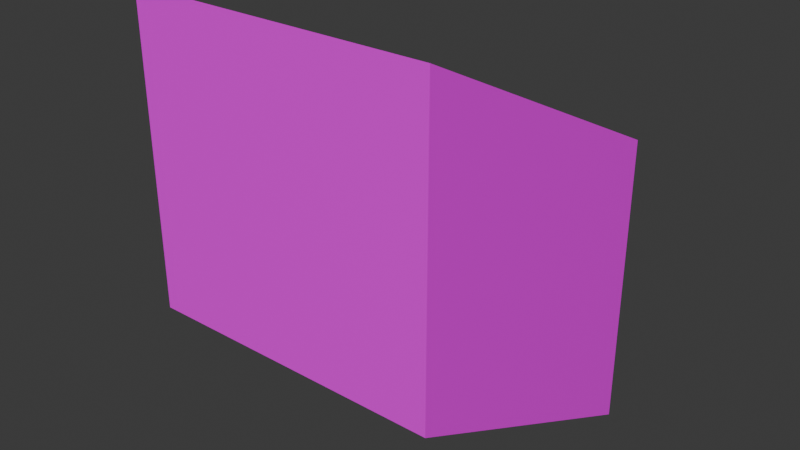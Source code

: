 # Source: mAirDuctDiagonal01.blend  (saved by Blender 4.1.23; exported with 4.5.12 LTS)
import bpy
from mathutils import Matrix  # noqa: F401  (used for matrix-valued properties, if any)

bpy.ops.wm.read_factory_settings(use_empty=True)
scene = bpy.context.scene
scene.name = 'Scene'

# ---- collections
col_airduct01 = bpy.data.collections.new('AirDuct01'); scene.collection.children.link(col_airduct01)

# ---- images (referenced by path relative to the original .blend; pixels are not part of the script)
import os
ASSET_DIR = os.environ.get("B2B_ASSET_DIR", "")  # directory of the original .blend (textures are referenced by path, not embedded)
HERE = os.path.dirname(os.path.abspath(__file__))  # packed textures are extracted next to this script under _unpacked/

def load_image(name, relpath, width, height, colorspace="sRGB"):
    """Load a texture the original file referenced (path relative to the .blend, or extracted next to this script)."""
    p = next((c for c in (os.path.join(HERE, relpath), os.path.join(ASSET_DIR, relpath)) if relpath and os.path.exists(c)), "")
    if p:
        img = bpy.data.images.load(p, check_existing=True)
        img.name = name
    else:  # same state as the original file: an image datablock whose file is absent (Cycles renders it pink)
        img = bpy.data.images.new(name, width, height)
        img.source = "FILE"
        img.filepath = "//" + (relpath or name)
    img.colorspace_settings.name = colorspace
    return img
img_airduct01_a_png_002 = load_image('AirDuct01_a.png.002', 'AirDuct01_a.png', 1024, 1024, 'sRGB')

# ---- materials (node trees are filled in below, after node groups)
mat_airduct01 = bpy.data.materials.new('AirDuct01')
mat_airduct01.use_transparent_shadow = False

# ---- material node trees
mat_airduct01.use_nodes = True; mat_airduct01.node_tree.nodes.clear()
_N = mat_airduct01.node_tree.nodes; _L = mat_airduct01.node_tree.links
n0 = _N.new('ShaderNodeBsdfPrincipled'); n0.name = 'Principled BSDF'; n0.location = (10, 300)
n0.inputs[3].default_value = 1.45
n1 = _N.new('ShaderNodeOutputMaterial'); n1.name = 'Material Output'; n1.location = (300, 300)
n2 = _N.new('ShaderNodeTexImage'); n2.name = 'Image Texture'; n2.location = (-280, 280)
n2.image = img_airduct01_a_png_002
n2.interpolation = 'Closest'
_L.new(n0.outputs[0], n1.inputs[0])
_L.new(n2.outputs[0], n0.inputs[0])
n1.is_active_output = True

# ---- world
world_world = bpy.data.worlds.new('World'); scene.world = world_world
world_world.use_nodes = True; world_world.node_tree.nodes.clear()
_N = world_world.node_tree.nodes; _L = world_world.node_tree.links
n0 = _N.new('ShaderNodeOutputWorld'); n0.name = 'World Output'; n0.location = (300, 300)
n1 = _N.new('ShaderNodeBackground'); n1.name = 'Background'; n1.location = (10, 300)
n1.inputs[0].default_value = (0.05088, 0.05088, 0.05088, 1.0)
_L.new(n1.outputs[0], n0.inputs[0])
n0.is_active_output = True
world_world.color = (0.05088, 0.05088, 0.05088)
world_world.use_sun_shadow = False
world_world.sun_shadow_jitter_overblur = 0.0

# ---- meshes
me_cube_005 = bpy.data.meshes.new('Cube.005')
me_cube_005.from_pydata([(0.0, 0.0, 0.0), (0.0, 0.0, 1.0), (0.0, 1.0, 0.5), (0.0, 1.0, 1.5), (1.0, 0.0, 0.0), (1.0, 0.0, 1.0), (1.0, 1.0, 1.5), (1.0, 1.0, 0.5)], [], [(2, 3, 6, 7), (7, 6, 5, 4), (4, 5, 1, 0), (2, 7, 4, 0), (6, 3, 1, 5), (0, 1, 3, 2)])
_uv = me_cube_005.uv_layers.new(name='UVMap')
_uv.uv.foreach_set('vector', [0.5, 0.1641, 0.5, 0.8359, 0.0, 0.8359, 0.0, 0.1641, 0.5, 0.1641, 0.5, 0.8359, 0.0, 0.8359, 0.0, 0.1641, 0.5, 0.8359, 0.5, 0.1641, 1.0, 0.1641, 1.0, 0.8359, 0.5, 0.8359, 0.5, 0.1641, 1.0, 0.1641, 1.0, 0.8359, 0.5, 0.1641, 0.5, 0.8359, 0.0, 0.8359, 0.0, 0.1641, 1.0, 0.1641, 1.0, 0.8359, 0.5, 0.8359, 0.5, 0.1641])
me_cube_005.materials.append(mat_airduct01)
me_cube_005.update()

# ---- objects
ob_airductdiagonal01 = bpy.data.objects.new('AirDuctDiagonal01', me_cube_005)

# ---- transforms, parenting, visibility, modifiers, constraints
ob_airductdiagonal01.location = (0.0, 0.0, 0.0)
ob_airductdiagonal01.rotation_euler = (0.0, -0.0, 3.142)
ob_airductdiagonal01.scale = (2.0, 2.0, 2.0)

# ---- collection membership
col_airduct01.objects.link(ob_airductdiagonal01)

# ---- scene / render settings (as saved in the file)
scene.frame_start = 1; scene.frame_end = 250; scene.frame_set(1)
scene.render.engine = 'BLENDER_EEVEE_NEXT'
scene.cycles.sampling_pattern = 'TABULATED_SOBOL'
scene.eevee.ray_tracing_options.trace_max_roughness = 0.0
bpy.context.view_layer.update()

# ---- added for rendering (the .blend has no active camera and no usable light): camera, sun
cam_auto = bpy.data.cameras.new('AutoCamera')
cam_auto.lens = 50.0
cam_auto.sensor_width = 36.0
cam_auto.clip_end = 1000.0
ob_auto_camera = bpy.data.objects.new('AutoCamera', cam_auto)
scene.collection.objects.link(ob_auto_camera)
ob_auto_camera.location = (2.8148, -5.57776, 4.55184)
ob_auto_camera.rotation_euler = (1.09748, -7.21219e-08, 0.694738)
scene.camera = ob_auto_camera
light_auto_sun = bpy.data.lights.new('AutoSun', 'SUN')
light_auto_sun.energy = 3.0
light_auto_sun.angle = 0.0523599
ob_auto_sun = bpy.data.objects.new('AutoSun', light_auto_sun)
scene.collection.objects.link(ob_auto_sun)
ob_auto_sun.rotation_euler = (0.872665, 0.174533, 0.523599)
bpy.context.view_layer.update()
